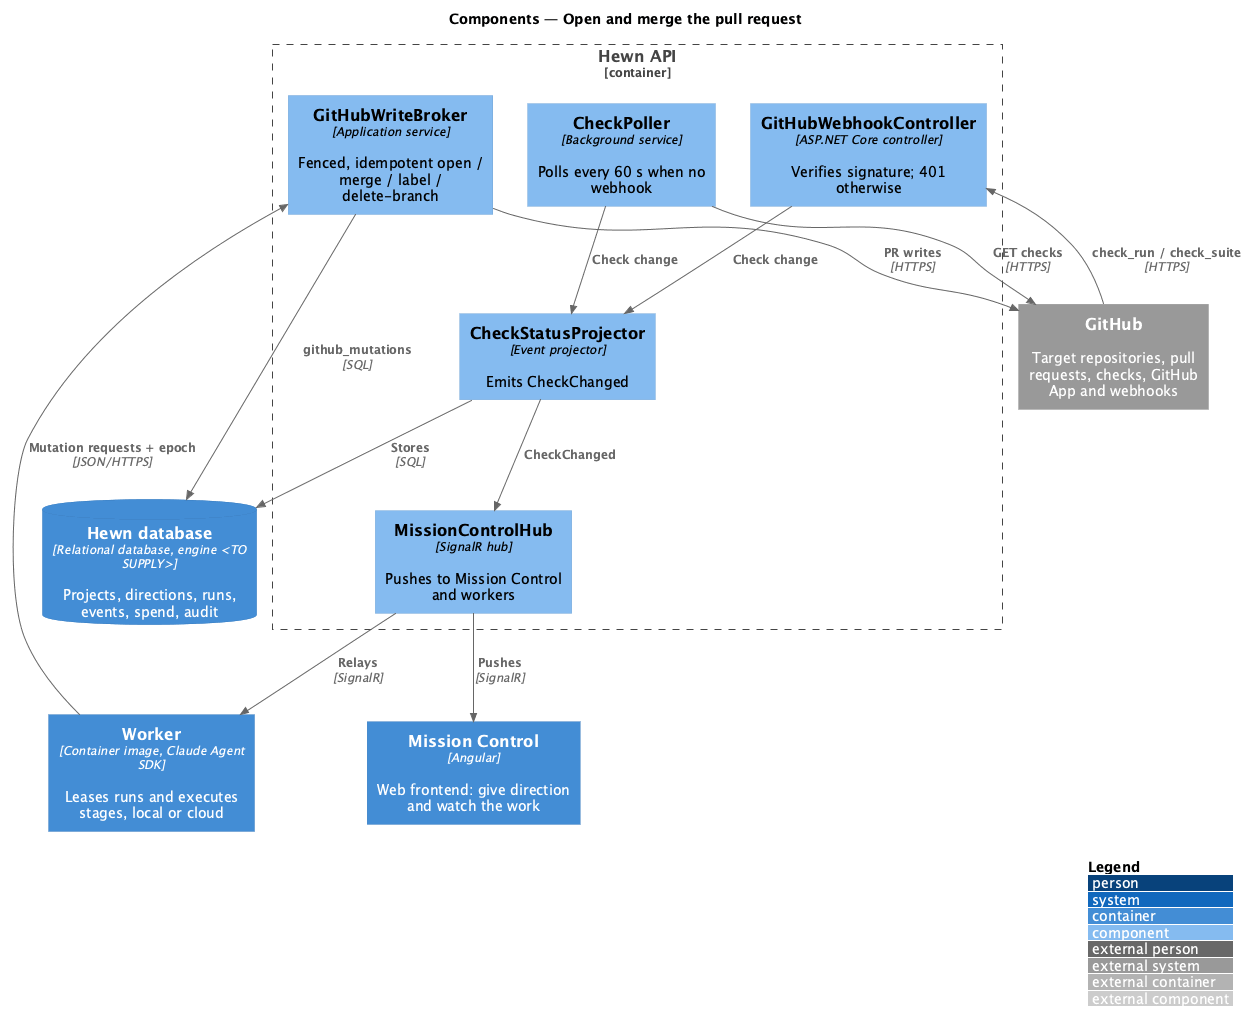

The diagram above was rendered by PlantUML. Its source (embedded in the PNG):
@startuml
!include <C4/C4_Component>
LAYOUT_WITH_LEGEND()
title Components — Open and merge the pull request

Container(worker, "Worker", "Container image, Claude Agent SDK", "Leases runs and executes stages, local or cloud")
Container(spa, "Mission Control", "Angular", "Web frontend: give direction and watch the work")
ContainerDb(db, "Hewn database", "Relational database, engine <TO SUPPLY>", "Projects, directions, runs, events, spend, audit")
Container_Boundary(api_b, "Hewn API") {
  Component(broker, "GitHubWriteBroker", "Application service", "Fenced, idempotent open / merge / label / delete-branch")
  Component(hook, "GitHubWebhookController", "ASP.NET Core controller", "Verifies signature; 401 otherwise")
  Component(poll, "CheckPoller", "Background service", "Polls every 60 s when no webhook")
  Component(proj, "CheckStatusProjector", "Event projector", "Emits CheckChanged")
  Component(hub, "MissionControlHub", "SignalR hub", "Pushes to Mission Control and workers")
}
System_Ext(github, "GitHub", "Target repositories, pull requests, checks, GitHub App and webhooks")

Rel(worker, broker, "Mutation requests + epoch", "JSON/HTTPS")
Rel(broker, github, "PR writes", "HTTPS")
Rel(broker, db, "github_mutations", "SQL")
Rel(github, hook, "check_run / check_suite", "HTTPS")
Rel(poll, github, "GET checks", "HTTPS")
Rel(hook, proj, "Check change")
Rel(poll, proj, "Check change")
Rel(proj, db, "Stores", "SQL")
Rel(proj, hub, "CheckChanged")
Rel(hub, spa, "Pushes", "SignalR")
Rel(hub, worker, "Relays", "SignalR")
@enduml